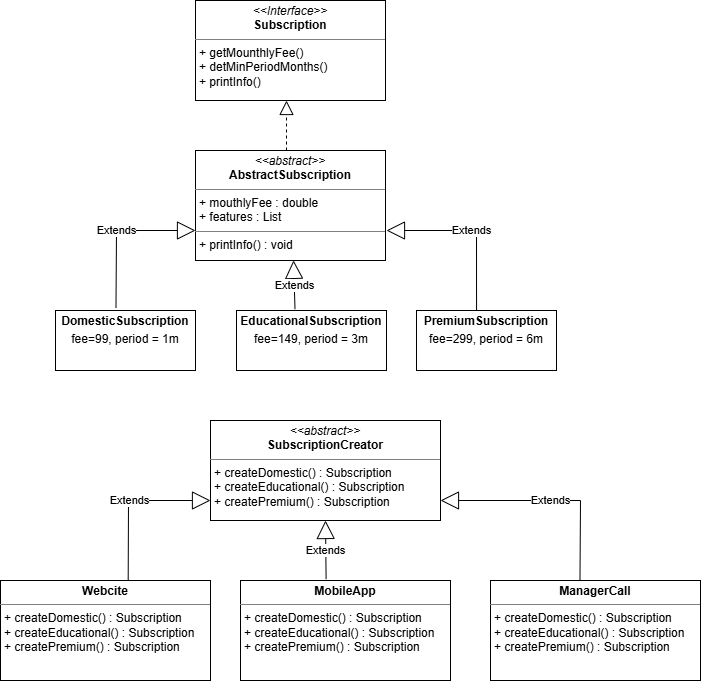

The diagram above was exported from draw.io. Its source (the exported page's mxGraphModel, read from the mxfile embedded in the PNG):
<mxGraphModel dx="639" dy="787" grid="1" gridSize="10" guides="1" tooltips="1" connect="1" arrows="1" fold="1" page="1" pageScale="1" pageWidth="827" pageHeight="1169" math="0" shadow="0">
  <root>
    <mxCell id="0" />
    <mxCell id="1" parent="0" />
    <mxCell id="hRBESd0kja-Hwn0Zr3N4-1" value="&lt;p style=&quot;margin:0px;margin-top:4px;text-align:center;&quot;&gt;&lt;i&gt;&amp;lt;&amp;lt;Interface&amp;gt;&amp;gt;&lt;/i&gt;&lt;br&gt;&lt;b&gt;Subscription&lt;/b&gt;&lt;/p&gt;&lt;hr size=&quot;1&quot; style=&quot;border-style:solid;&quot;&gt;&lt;p style=&quot;margin:0px;margin-left:4px;&quot;&gt;&lt;/p&gt;&lt;p style=&quot;margin:0px;margin-left:4px;&quot;&gt;+ getMounthlyFee()&lt;/p&gt;&lt;p style=&quot;margin:0px;margin-left:4px;&quot;&gt;+ detMinPeriodMonths()&lt;br&gt;+ printInfo()&lt;/p&gt;" style="verticalAlign=top;align=left;overflow=fill;html=1;whiteSpace=wrap;" parent="1" vertex="1">
      <mxGeometry x="280" y="20" width="190" height="100" as="geometry" />
    </mxCell>
    <mxCell id="hRBESd0kja-Hwn0Zr3N4-4" value="" style="endArrow=block;dashed=1;endFill=0;endSize=12;html=1;rounded=0;entryX=0.479;entryY=1;entryDx=0;entryDy=0;entryPerimeter=0;exitX=0.479;exitY=0;exitDx=0;exitDy=0;exitPerimeter=0;" parent="1" source="hRBESd0kja-Hwn0Zr3N4-8" target="hRBESd0kja-Hwn0Zr3N4-1" edge="1">
      <mxGeometry width="160" relative="1" as="geometry">
        <mxPoint x="576" y="220" as="sourcePoint" />
        <mxPoint x="630" y="200" as="targetPoint" />
      </mxGeometry>
    </mxCell>
    <mxCell id="hRBESd0kja-Hwn0Zr3N4-8" value="&lt;p style=&quot;margin:0px;margin-top:4px;text-align:center;&quot;&gt;&lt;i&gt;&amp;lt;&amp;lt;abstract&amp;gt;&amp;gt;&lt;/i&gt;&lt;br&gt;&lt;b&gt;AbstractSubscription&lt;/b&gt;&lt;/p&gt;&lt;hr size=&quot;1&quot; style=&quot;border-style:solid;&quot;&gt;&lt;p style=&quot;margin:0px;margin-left:4px;&quot;&gt;+ mouthlyFee : double&lt;br&gt;+ features : List&lt;/p&gt;&lt;hr size=&quot;1&quot; style=&quot;border-style:solid;&quot;&gt;&lt;p style=&quot;margin:0px;margin-left:4px;&quot;&gt;+ printInfo() : void&lt;br&gt;&lt;br&gt;&lt;/p&gt;" style="verticalAlign=top;align=left;overflow=fill;html=1;whiteSpace=wrap;" parent="1" vertex="1">
      <mxGeometry x="280" y="170" width="190" height="110" as="geometry" />
    </mxCell>
    <mxCell id="hRBESd0kja-Hwn0Zr3N4-10" value="&lt;p style=&quot;margin:0px;margin-top:4px;text-align:center;&quot;&gt;&lt;b&gt;DomesticSubscription&lt;/b&gt;&lt;/p&gt;&lt;p style=&quot;text-align: center; margin: 4px 0px 0px;&quot;&gt;fee=99, period = 1m&lt;/p&gt;" style="verticalAlign=top;align=left;overflow=fill;html=1;whiteSpace=wrap;" parent="1" vertex="1">
      <mxGeometry x="140" y="330" width="140" height="60" as="geometry" />
    </mxCell>
    <mxCell id="hRBESd0kja-Hwn0Zr3N4-11" value="&lt;p style=&quot;margin:0px;margin-top:4px;text-align:center;&quot;&gt;&lt;b&gt;EducationalSubscription&lt;/b&gt;&lt;/p&gt;&lt;p style=&quot;margin:0px;margin-top:4px;text-align:center;&quot;&gt;fee=149, period = 3m&lt;b&gt;&lt;/b&gt;&lt;/p&gt;" style="verticalAlign=top;align=left;overflow=fill;html=1;whiteSpace=wrap;" parent="1" vertex="1">
      <mxGeometry x="321" y="330" width="150" height="60" as="geometry" />
    </mxCell>
    <mxCell id="hRBESd0kja-Hwn0Zr3N4-12" value="&lt;p style=&quot;margin:0px;margin-top:4px;text-align:center;&quot;&gt;&lt;b&gt;PremiumSubscription&lt;/b&gt;&lt;/p&gt;&lt;p style=&quot;margin:0px;margin-top:4px;text-align:center;&quot;&gt;fee=299, period = 6m&lt;b&gt;&lt;/b&gt;&lt;/p&gt;" style="verticalAlign=top;align=left;overflow=fill;html=1;whiteSpace=wrap;" parent="1" vertex="1">
      <mxGeometry x="501" y="330" width="140" height="60" as="geometry" />
    </mxCell>
    <mxCell id="hRBESd0kja-Hwn0Zr3N4-18" value="Extends" style="endArrow=block;endSize=16;endFill=0;html=1;rounded=0;entryX=0;entryY=0.5;entryDx=0;entryDy=0;exitX=0.432;exitY=-0.041;exitDx=0;exitDy=0;exitPerimeter=0;" parent="1" source="hRBESd0kja-Hwn0Zr3N4-10" edge="1">
      <mxGeometry width="160" relative="1" as="geometry">
        <Array as="points">
          <mxPoint x="201" y="250" />
        </Array>
        <mxPoint x="201" y="290" as="sourcePoint" />
        <mxPoint x="280" y="250" as="targetPoint" />
      </mxGeometry>
    </mxCell>
    <mxCell id="hRBESd0kja-Hwn0Zr3N4-21" value="Extends" style="endArrow=block;endSize=16;endFill=0;html=1;rounded=0;exitX=0.429;exitY=0;exitDx=0;exitDy=0;exitPerimeter=0;" parent="1" source="hRBESd0kja-Hwn0Zr3N4-12" edge="1">
      <mxGeometry width="160" relative="1" as="geometry">
        <Array as="points">
          <mxPoint x="561" y="250" />
        </Array>
        <mxPoint x="531.5" y="290" as="sourcePoint" />
        <mxPoint x="471" y="250" as="targetPoint" />
      </mxGeometry>
    </mxCell>
    <mxCell id="hRBESd0kja-Hwn0Zr3N4-22" value="Extends" style="endArrow=block;endSize=16;endFill=0;html=1;rounded=0;exitX=0.39;exitY=-0.022;exitDx=0;exitDy=0;exitPerimeter=0;entryX=0.516;entryY=0.999;entryDx=0;entryDy=0;entryPerimeter=0;" parent="1" source="hRBESd0kja-Hwn0Zr3N4-11" target="hRBESd0kja-Hwn0Zr3N4-8" edge="1">
      <mxGeometry width="160" relative="1" as="geometry">
        <Array as="points" />
        <mxPoint x="451" y="340" as="sourcePoint" />
        <mxPoint x="361" y="290" as="targetPoint" />
      </mxGeometry>
    </mxCell>
    <mxCell id="hRBESd0kja-Hwn0Zr3N4-23" value="&lt;p style=&quot;margin:0px;margin-top:4px;text-align:center;&quot;&gt;&lt;i&gt;&amp;lt;&amp;lt;abstract&amp;gt;&amp;gt;&lt;/i&gt;&lt;br&gt;&lt;b&gt;SubscriptionCreator&lt;/b&gt;&lt;/p&gt;&lt;hr size=&quot;1&quot; style=&quot;border-style:solid;&quot;&gt;&lt;p style=&quot;margin:0px;margin-left:4px;&quot;&gt;+ createDomestic() : Subscription&lt;/p&gt;&lt;p style=&quot;margin:0px;margin-left:4px;&quot;&gt;+ createEducational() : Subscription&lt;br&gt;&lt;/p&gt;&lt;p style=&quot;margin:0px;margin-left:4px;&quot;&gt;+ createPremium() : Subscription&lt;br&gt;&lt;br&gt;&lt;/p&gt;" style="verticalAlign=top;align=left;overflow=fill;html=1;whiteSpace=wrap;" parent="1" vertex="1">
      <mxGeometry x="295" y="440" width="230" height="100" as="geometry" />
    </mxCell>
    <mxCell id="hRBESd0kja-Hwn0Zr3N4-27" value="Extends" style="endArrow=block;endSize=16;endFill=0;html=1;rounded=0;exitX=0.608;exitY=0.01;exitDx=0;exitDy=0;exitPerimeter=0;" parent="1" source="IqeAkFo5rzooOs1HtRnJ-1" edge="1">
      <mxGeometry width="160" relative="1" as="geometry">
        <Array as="points">
          <mxPoint x="213" y="520" />
        </Array>
        <mxPoint x="235.48000000000002" y="597.54" as="sourcePoint" />
        <mxPoint x="295" y="520" as="targetPoint" />
      </mxGeometry>
    </mxCell>
    <mxCell id="hRBESd0kja-Hwn0Zr3N4-28" value="Extends" style="endArrow=block;endSize=16;endFill=0;html=1;rounded=0;exitX=0.426;exitY=0.01;exitDx=0;exitDy=0;exitPerimeter=0;" parent="1" source="IqeAkFo5rzooOs1HtRnJ-6" edge="1">
      <mxGeometry width="160" relative="1" as="geometry">
        <Array as="points">
          <mxPoint x="665" y="520" />
        </Array>
        <mxPoint x="655" y="600" as="sourcePoint" />
        <mxPoint x="525" y="520" as="targetPoint" />
      </mxGeometry>
    </mxCell>
    <mxCell id="hRBESd0kja-Hwn0Zr3N4-29" value="Extends" style="endArrow=block;endSize=16;endFill=0;html=1;rounded=0;exitX=0.39;exitY=-0.022;exitDx=0;exitDy=0;exitPerimeter=0;entryX=0.5;entryY=1;entryDx=0;entryDy=0;" parent="1" target="hRBESd0kja-Hwn0Zr3N4-23" edge="1">
      <mxGeometry width="160" relative="1" as="geometry">
        <Array as="points" />
        <mxPoint x="410.6" y="598.6799999999998" as="sourcePoint" />
        <mxPoint x="396" y="560" as="targetPoint" />
      </mxGeometry>
    </mxCell>
    <mxCell id="IqeAkFo5rzooOs1HtRnJ-1" value="&lt;p style=&quot;margin:0px;margin-top:4px;text-align:center;&quot;&gt;&lt;b&gt;Webcite&lt;/b&gt;&lt;/p&gt;&lt;hr size=&quot;1&quot; style=&quot;border-style:solid;&quot;&gt;&lt;div style=&quot;height:2px;&quot;&gt;&lt;p style=&quot;margin: 0px 0px 0px 4px;&quot;&gt;+ createDomestic() : Subscription&lt;/p&gt;&lt;p style=&quot;margin: 0px 0px 0px 4px;&quot;&gt;+ createEducational() : Subscription&lt;br&gt;&lt;/p&gt;&lt;p style=&quot;margin: 0px 0px 0px 4px;&quot;&gt;+ createPremium() : Subscription&lt;br&gt;&lt;/p&gt;&lt;/div&gt;" style="verticalAlign=top;align=left;overflow=fill;html=1;whiteSpace=wrap;" parent="1" vertex="1">
      <mxGeometry x="85" y="600" width="210" height="100" as="geometry" />
    </mxCell>
    <mxCell id="IqeAkFo5rzooOs1HtRnJ-5" value="&lt;p style=&quot;margin:0px;margin-top:4px;text-align:center;&quot;&gt;&lt;b&gt;MobileApp&lt;/b&gt;&lt;/p&gt;&lt;hr size=&quot;1&quot; style=&quot;border-style:solid;&quot;&gt;&lt;div style=&quot;height:2px;&quot;&gt;&lt;p style=&quot;margin: 0px 0px 0px 4px;&quot;&gt;+ createDomestic() : Subscription&lt;/p&gt;&lt;p style=&quot;margin: 0px 0px 0px 4px;&quot;&gt;+ createEducational() : Subscription&lt;br&gt;&lt;/p&gt;&lt;p style=&quot;margin: 0px 0px 0px 4px;&quot;&gt;+ createPremium() : Subscription&lt;br&gt;&lt;/p&gt;&lt;/div&gt;" style="verticalAlign=top;align=left;overflow=fill;html=1;whiteSpace=wrap;" parent="1" vertex="1">
      <mxGeometry x="325" y="600" width="210" height="100" as="geometry" />
    </mxCell>
    <mxCell id="IqeAkFo5rzooOs1HtRnJ-6" value="&lt;p style=&quot;margin:0px;margin-top:4px;text-align:center;&quot;&gt;&lt;b&gt;ManagerCall&lt;/b&gt;&lt;/p&gt;&lt;hr size=&quot;1&quot; style=&quot;border-style:solid;&quot;&gt;&lt;div style=&quot;height:2px;&quot;&gt;&lt;p style=&quot;margin: 0px 0px 0px 4px;&quot;&gt;+ createDomestic() : Subscription&lt;/p&gt;&lt;p style=&quot;margin: 0px 0px 0px 4px;&quot;&gt;+ createEducational() : Subscription&lt;br&gt;&lt;/p&gt;&lt;p style=&quot;margin: 0px 0px 0px 4px;&quot;&gt;+ createPremium() : Subscription&lt;br&gt;&lt;/p&gt;&lt;/div&gt;" style="verticalAlign=top;align=left;overflow=fill;html=1;whiteSpace=wrap;" parent="1" vertex="1">
      <mxGeometry x="575" y="600" width="210" height="100" as="geometry" />
    </mxCell>
  </root>
</mxGraphModel>